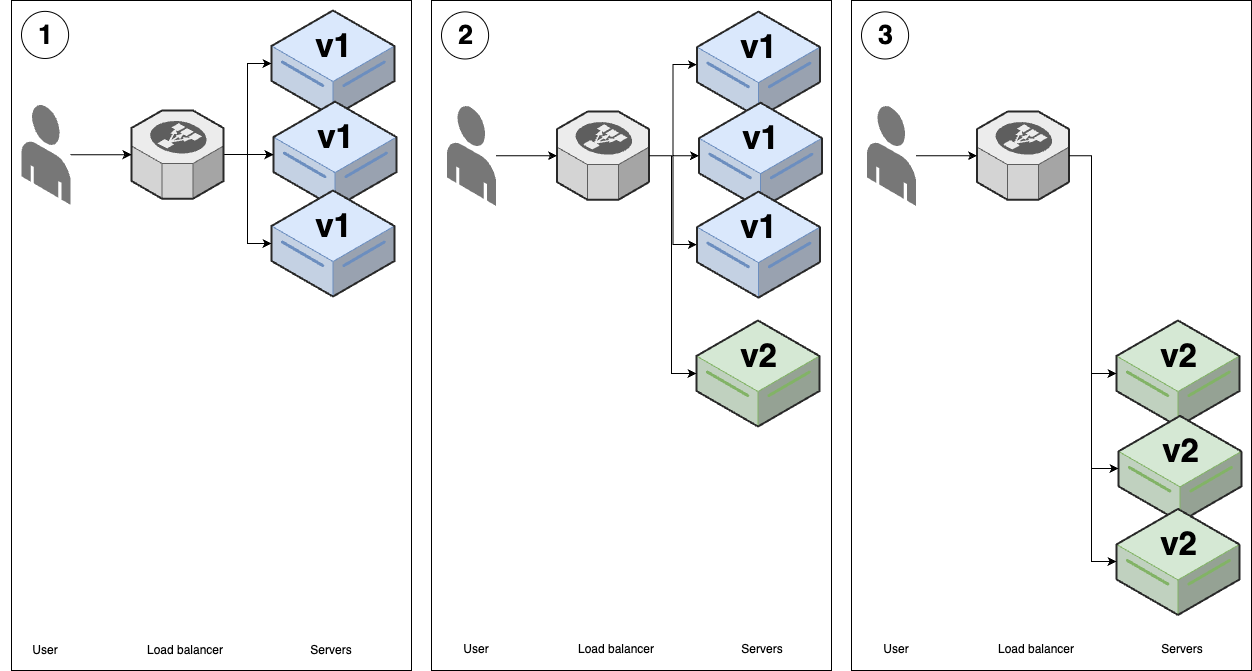

The diagram above was exported from draw.io. Its source (the exported page's mxGraphModel, read from the mxfile embedded in the PNG):
<mxGraphModel dx="1434" dy="795" grid="1" gridSize="10" guides="1" tooltips="1" connect="1" arrows="1" fold="1" page="1" pageScale="1" pageWidth="850" pageHeight="1100" math="0" shadow="0">
  <root>
    <mxCell id="0" />
    <mxCell id="1" parent="0" />
    <mxCell id="LBr9hsCO0pmCrkEfYy0i-32" value="" style="group" parent="1" vertex="1" connectable="0">
      <mxGeometry x="40" y="330" width="400" height="670" as="geometry" />
    </mxCell>
    <mxCell id="LBr9hsCO0pmCrkEfYy0i-30" value="" style="rounded=0;whiteSpace=wrap;html=1;fillColor=none;" parent="LBr9hsCO0pmCrkEfYy0i-32" vertex="1">
      <mxGeometry width="400" height="670" as="geometry" />
    </mxCell>
    <mxCell id="LBr9hsCO0pmCrkEfYy0i-31" value="1" style="ellipse;whiteSpace=wrap;html=1;aspect=fixed;fontSize=27;fontStyle=1;spacing=2;spacingLeft=2;spacingTop=1;" parent="LBr9hsCO0pmCrkEfYy0i-32" vertex="1">
      <mxGeometry x="10" y="10.880877650992955" width="47.103155911446066" height="47.103155911446066" as="geometry" />
    </mxCell>
    <mxCell id="LBr9hsCO0pmCrkEfYy0i-33" value="Servers" style="text;html=1;align=center;verticalAlign=middle;whiteSpace=wrap;rounded=0;" parent="LBr9hsCO0pmCrkEfYy0i-32" vertex="1">
      <mxGeometry x="290" y="634.9994024815934" width="60" height="29.919920213546092" as="geometry" />
    </mxCell>
    <mxCell id="LBr9hsCO0pmCrkEfYy0i-34" value="Load balancer" style="text;html=1;align=center;verticalAlign=middle;whiteSpace=wrap;rounded=0;" parent="LBr9hsCO0pmCrkEfYy0i-32" vertex="1">
      <mxGeometry x="129" y="635" width="90" height="29.92" as="geometry" />
    </mxCell>
    <mxCell id="LBr9hsCO0pmCrkEfYy0i-35" value="User" style="text;html=1;align=center;verticalAlign=middle;whiteSpace=wrap;rounded=0;" parent="LBr9hsCO0pmCrkEfYy0i-32" vertex="1">
      <mxGeometry x="-11.45" y="635" width="90" height="29.92" as="geometry" />
    </mxCell>
    <mxCell id="LBr9hsCO0pmCrkEfYy0i-1" value="&lt;div style=&quot;font-size: 8px;&quot;&gt;&lt;font style=&quot;font-size: 8px;&quot;&gt;&lt;br style=&quot;&quot;&gt;&lt;/font&gt;&lt;/div&gt;v1" style="verticalLabelPosition=middle;html=1;verticalAlign=top;strokeWidth=1;align=center;outlineConnect=0;dashed=0;outlineConnect=0;shape=mxgraph.aws3d.dataServer;strokeColor=#6c8ebf;aspect=fixed;fillColor=#dae8fc;labelPosition=center;fontStyle=1;fontSize=33;" parent="1" vertex="1">
      <mxGeometry x="300" y="340" width="123" height="106" as="geometry" />
    </mxCell>
    <mxCell id="LBr9hsCO0pmCrkEfYy0i-4" value="&lt;div style=&quot;font-size: 8px;&quot;&gt;&lt;font style=&quot;font-size: 8px;&quot;&gt;&lt;br style=&quot;&quot;&gt;&lt;/font&gt;&lt;/div&gt;v1" style="verticalLabelPosition=middle;html=1;verticalAlign=top;strokeWidth=1;align=center;outlineConnect=0;dashed=0;outlineConnect=0;shape=mxgraph.aws3d.dataServer;strokeColor=#6c8ebf;aspect=fixed;fillColor=#dae8fc;labelPosition=center;fontStyle=1;fontSize=33;" parent="1" vertex="1">
      <mxGeometry x="302" y="431.09000000000003" width="123" height="106" as="geometry" />
    </mxCell>
    <mxCell id="LBr9hsCO0pmCrkEfYy0i-5" value="&lt;div style=&quot;font-size: 8px;&quot;&gt;&lt;font style=&quot;font-size: 8px;&quot;&gt;&lt;br style=&quot;&quot;&gt;&lt;/font&gt;&lt;/div&gt;v1" style="verticalLabelPosition=middle;html=1;verticalAlign=top;strokeWidth=1;align=center;outlineConnect=0;dashed=0;outlineConnect=0;shape=mxgraph.aws3d.dataServer;strokeColor=#6c8ebf;aspect=fixed;fillColor=#dae8fc;labelPosition=center;fontStyle=1;fontSize=33;" parent="1" vertex="1">
      <mxGeometry x="300" y="520" width="123" height="106" as="geometry" />
    </mxCell>
    <mxCell id="LBr9hsCO0pmCrkEfYy0i-9" style="edgeStyle=orthogonalEdgeStyle;rounded=0;orthogonalLoop=1;jettySize=auto;html=1;" parent="1" source="LBr9hsCO0pmCrkEfYy0i-6" target="LBr9hsCO0pmCrkEfYy0i-1" edge="1">
      <mxGeometry relative="1" as="geometry" />
    </mxCell>
    <mxCell id="LBr9hsCO0pmCrkEfYy0i-10" style="edgeStyle=orthogonalEdgeStyle;rounded=0;orthogonalLoop=1;jettySize=auto;html=1;" parent="1" source="LBr9hsCO0pmCrkEfYy0i-6" target="LBr9hsCO0pmCrkEfYy0i-4" edge="1">
      <mxGeometry relative="1" as="geometry" />
    </mxCell>
    <mxCell id="LBr9hsCO0pmCrkEfYy0i-11" style="edgeStyle=orthogonalEdgeStyle;rounded=0;orthogonalLoop=1;jettySize=auto;html=1;" parent="1" source="LBr9hsCO0pmCrkEfYy0i-6" target="LBr9hsCO0pmCrkEfYy0i-5" edge="1">
      <mxGeometry relative="1" as="geometry" />
    </mxCell>
    <mxCell id="LBr9hsCO0pmCrkEfYy0i-6" value="" style="verticalLabelPosition=bottom;html=1;verticalAlign=top;strokeWidth=1;align=center;outlineConnect=0;dashed=0;outlineConnect=0;shape=mxgraph.aws3d.elasticLoadBalancing;fillColor=#ECECEC;strokeColor=#5E5E5E;aspect=fixed;" parent="1" vertex="1">
      <mxGeometry x="160" y="440.01" width="92" height="88.17" as="geometry" />
    </mxCell>
    <mxCell id="LBr9hsCO0pmCrkEfYy0i-8" style="edgeStyle=orthogonalEdgeStyle;rounded=0;orthogonalLoop=1;jettySize=auto;html=1;" parent="1" source="LBr9hsCO0pmCrkEfYy0i-7" target="LBr9hsCO0pmCrkEfYy0i-6" edge="1">
      <mxGeometry relative="1" as="geometry" />
    </mxCell>
    <mxCell id="LBr9hsCO0pmCrkEfYy0i-7" value="" style="verticalLabelPosition=bottom;html=1;verticalAlign=top;strokeWidth=1;align=center;outlineConnect=0;dashed=0;outlineConnect=0;shape=mxgraph.aws3d.end_user;strokeColor=none;fillColor=#777777;aspect=fixed;" parent="1" vertex="1">
      <mxGeometry x="50" y="433.86" width="49" height="100.46" as="geometry" />
    </mxCell>
    <mxCell id="LBr9hsCO0pmCrkEfYy0i-36" value="" style="group" parent="1" vertex="1" connectable="0">
      <mxGeometry x="460" y="330" width="400" height="670" as="geometry" />
    </mxCell>
    <mxCell id="LBr9hsCO0pmCrkEfYy0i-37" value="" style="rounded=0;whiteSpace=wrap;html=1;fillColor=none;" parent="LBr9hsCO0pmCrkEfYy0i-36" vertex="1">
      <mxGeometry width="400" height="670" as="geometry" />
    </mxCell>
    <mxCell id="LBr9hsCO0pmCrkEfYy0i-38" value="2" style="ellipse;whiteSpace=wrap;html=1;aspect=fixed;fontSize=27;fontStyle=1;spacing=2;spacingLeft=2;spacingTop=1;" parent="LBr9hsCO0pmCrkEfYy0i-36" vertex="1">
      <mxGeometry x="10" y="11.39091879088325" width="47.103155911446066" height="47.103155911446066" as="geometry" />
    </mxCell>
    <mxCell id="LBr9hsCO0pmCrkEfYy0i-39" value="Servers" style="text;html=1;align=center;verticalAlign=middle;whiteSpace=wrap;rounded=0;" parent="LBr9hsCO0pmCrkEfYy0i-36" vertex="1">
      <mxGeometry x="301.45" y="633.707030722918" width="60" height="31.322416473556064" as="geometry" />
    </mxCell>
    <mxCell id="LBr9hsCO0pmCrkEfYy0i-40" value="Load balancer" style="text;html=1;align=center;verticalAlign=middle;whiteSpace=wrap;rounded=0;" parent="LBr9hsCO0pmCrkEfYy0i-36" vertex="1">
      <mxGeometry x="140.45" y="633.7076562499999" width="90" height="31.3225" as="geometry" />
    </mxCell>
    <mxCell id="LBr9hsCO0pmCrkEfYy0i-41" value="User" style="text;html=1;align=center;verticalAlign=middle;whiteSpace=wrap;rounded=0;" parent="LBr9hsCO0pmCrkEfYy0i-36" vertex="1">
      <mxGeometry y="633.7076562499999" width="90" height="31.3225" as="geometry" />
    </mxCell>
    <mxCell id="uBw3s3g_Egiud1kMh2EL-10" value="&lt;div style=&quot;font-size: 8px;&quot;&gt;&lt;font style=&quot;font-size: 8px;&quot;&gt;&lt;br style=&quot;&quot;&gt;&lt;/font&gt;&lt;/div&gt;v2" style="verticalLabelPosition=middle;html=1;verticalAlign=top;strokeWidth=1;align=center;outlineConnect=0;dashed=0;outlineConnect=0;shape=mxgraph.aws3d.dataServer;strokeColor=#82b366;aspect=fixed;fillColor=#d5e8d4;labelPosition=center;fontStyle=1;fontSize=33;" parent="LBr9hsCO0pmCrkEfYy0i-36" vertex="1">
      <mxGeometry x="265" y="320.00374999999997" width="123" height="106" as="geometry" />
    </mxCell>
    <mxCell id="uBw3s3g_Egiud1kMh2EL-13" value="&lt;div style=&quot;font-size: 8px;&quot;&gt;&lt;font style=&quot;font-size: 8px;&quot;&gt;&lt;br style=&quot;&quot;&gt;&lt;/font&gt;&lt;/div&gt;v1" style="verticalLabelPosition=middle;html=1;verticalAlign=top;strokeWidth=1;align=center;outlineConnect=0;dashed=0;outlineConnect=0;shape=mxgraph.aws3d.dataServer;strokeColor=#6c8ebf;aspect=fixed;fillColor=#dae8fc;labelPosition=center;fontStyle=1;fontSize=33;" parent="1" vertex="1">
      <mxGeometry x="725.5" y="341.1" width="123" height="106" as="geometry" />
    </mxCell>
    <mxCell id="uBw3s3g_Egiud1kMh2EL-14" value="&lt;div style=&quot;font-size: 8px;&quot;&gt;&lt;font style=&quot;font-size: 8px;&quot;&gt;&lt;br style=&quot;&quot;&gt;&lt;/font&gt;&lt;/div&gt;v1" style="verticalLabelPosition=middle;html=1;verticalAlign=top;strokeWidth=1;align=center;outlineConnect=0;dashed=0;outlineConnect=0;shape=mxgraph.aws3d.dataServer;strokeColor=#6c8ebf;aspect=fixed;fillColor=#dae8fc;labelPosition=center;fontStyle=1;fontSize=33;" parent="1" vertex="1">
      <mxGeometry x="727.5" y="432.19000000000005" width="123" height="106" as="geometry" />
    </mxCell>
    <mxCell id="uBw3s3g_Egiud1kMh2EL-15" value="&lt;div style=&quot;font-size: 8px;&quot;&gt;&lt;font style=&quot;font-size: 8px;&quot;&gt;&lt;br style=&quot;&quot;&gt;&lt;/font&gt;&lt;/div&gt;v1" style="verticalLabelPosition=middle;html=1;verticalAlign=top;strokeWidth=1;align=center;outlineConnect=0;dashed=0;outlineConnect=0;shape=mxgraph.aws3d.dataServer;strokeColor=#6c8ebf;aspect=fixed;fillColor=#dae8fc;labelPosition=center;fontStyle=1;fontSize=33;" parent="1" vertex="1">
      <mxGeometry x="725.5" y="521.1" width="123" height="106" as="geometry" />
    </mxCell>
    <mxCell id="uBw3s3g_Egiud1kMh2EL-16" style="edgeStyle=orthogonalEdgeStyle;rounded=0;orthogonalLoop=1;jettySize=auto;html=1;" parent="1" source="uBw3s3g_Egiud1kMh2EL-19" target="uBw3s3g_Egiud1kMh2EL-13" edge="1">
      <mxGeometry relative="1" as="geometry" />
    </mxCell>
    <mxCell id="uBw3s3g_Egiud1kMh2EL-17" style="edgeStyle=orthogonalEdgeStyle;rounded=0;orthogonalLoop=1;jettySize=auto;html=1;" parent="1" source="uBw3s3g_Egiud1kMh2EL-19" target="uBw3s3g_Egiud1kMh2EL-14" edge="1">
      <mxGeometry relative="1" as="geometry" />
    </mxCell>
    <mxCell id="uBw3s3g_Egiud1kMh2EL-18" style="edgeStyle=orthogonalEdgeStyle;rounded=0;orthogonalLoop=1;jettySize=auto;html=1;" parent="1" source="uBw3s3g_Egiud1kMh2EL-19" target="uBw3s3g_Egiud1kMh2EL-15" edge="1">
      <mxGeometry relative="1" as="geometry" />
    </mxCell>
    <mxCell id="uBw3s3g_Egiud1kMh2EL-19" value="" style="verticalLabelPosition=bottom;html=1;verticalAlign=top;strokeWidth=1;align=center;outlineConnect=0;dashed=0;outlineConnect=0;shape=mxgraph.aws3d.elasticLoadBalancing;fillColor=#ECECEC;strokeColor=#5E5E5E;aspect=fixed;" parent="1" vertex="1">
      <mxGeometry x="585.5" y="441.11" width="92" height="88.17" as="geometry" />
    </mxCell>
    <mxCell id="uBw3s3g_Egiud1kMh2EL-20" style="edgeStyle=orthogonalEdgeStyle;rounded=0;orthogonalLoop=1;jettySize=auto;html=1;" parent="1" source="uBw3s3g_Egiud1kMh2EL-21" target="uBw3s3g_Egiud1kMh2EL-19" edge="1">
      <mxGeometry relative="1" as="geometry" />
    </mxCell>
    <mxCell id="uBw3s3g_Egiud1kMh2EL-21" value="" style="verticalLabelPosition=bottom;html=1;verticalAlign=top;strokeWidth=1;align=center;outlineConnect=0;dashed=0;outlineConnect=0;shape=mxgraph.aws3d.end_user;strokeColor=none;fillColor=#777777;aspect=fixed;" parent="1" vertex="1">
      <mxGeometry x="475.5" y="434.96000000000004" width="49" height="100.46" as="geometry" />
    </mxCell>
    <mxCell id="uBw3s3g_Egiud1kMh2EL-23" style="edgeStyle=orthogonalEdgeStyle;rounded=0;orthogonalLoop=1;jettySize=auto;html=1;" parent="1" source="uBw3s3g_Egiud1kMh2EL-19" target="uBw3s3g_Egiud1kMh2EL-10" edge="1">
      <mxGeometry relative="1" as="geometry">
        <mxPoint x="679.5" y="485.2011173184359" as="sourcePoint" />
        <mxPoint x="727" y="703" as="targetPoint" />
        <Array as="points">
          <mxPoint x="700" y="485" />
          <mxPoint x="700" y="703" />
        </Array>
      </mxGeometry>
    </mxCell>
    <mxCell id="uBw3s3g_Egiud1kMh2EL-26" value="" style="group" parent="1" vertex="1" connectable="0">
      <mxGeometry x="880" y="330" width="400" height="670" as="geometry" />
    </mxCell>
    <mxCell id="uBw3s3g_Egiud1kMh2EL-27" value="" style="rounded=0;whiteSpace=wrap;html=1;fillColor=none;" parent="uBw3s3g_Egiud1kMh2EL-26" vertex="1">
      <mxGeometry width="400" height="670" as="geometry" />
    </mxCell>
    <mxCell id="uBw3s3g_Egiud1kMh2EL-28" value="3" style="ellipse;whiteSpace=wrap;html=1;aspect=fixed;fontSize=27;fontStyle=1;spacing=2;spacingLeft=2;spacingTop=1;" parent="uBw3s3g_Egiud1kMh2EL-26" vertex="1">
      <mxGeometry x="10" y="11.39091879088325" width="47.103155911446066" height="47.103155911446066" as="geometry" />
    </mxCell>
    <mxCell id="uBw3s3g_Egiud1kMh2EL-29" value="Servers" style="text;html=1;align=center;verticalAlign=middle;whiteSpace=wrap;rounded=0;" parent="uBw3s3g_Egiud1kMh2EL-26" vertex="1">
      <mxGeometry x="301.45" y="633.707030722918" width="60" height="31.322416473556064" as="geometry" />
    </mxCell>
    <mxCell id="uBw3s3g_Egiud1kMh2EL-30" value="Load balancer" style="text;html=1;align=center;verticalAlign=middle;whiteSpace=wrap;rounded=0;" parent="uBw3s3g_Egiud1kMh2EL-26" vertex="1">
      <mxGeometry x="140.45" y="633.7076562499999" width="90" height="31.3225" as="geometry" />
    </mxCell>
    <mxCell id="uBw3s3g_Egiud1kMh2EL-31" value="User" style="text;html=1;align=center;verticalAlign=middle;whiteSpace=wrap;rounded=0;" parent="uBw3s3g_Egiud1kMh2EL-26" vertex="1">
      <mxGeometry y="633.7076562499999" width="90" height="31.3225" as="geometry" />
    </mxCell>
    <mxCell id="uBw3s3g_Egiud1kMh2EL-32" value="&lt;div style=&quot;font-size: 8px;&quot;&gt;&lt;font style=&quot;font-size: 8px;&quot;&gt;&lt;br style=&quot;&quot;&gt;&lt;/font&gt;&lt;/div&gt;v2" style="verticalLabelPosition=middle;html=1;verticalAlign=top;strokeWidth=1;align=center;outlineConnect=0;dashed=0;outlineConnect=0;shape=mxgraph.aws3d.dataServer;strokeColor=#82b366;aspect=fixed;fillColor=#d5e8d4;labelPosition=center;fontStyle=1;fontSize=33;" parent="uBw3s3g_Egiud1kMh2EL-26" vertex="1">
      <mxGeometry x="265" y="320.00374999999997" width="123" height="106" as="geometry" />
    </mxCell>
    <mxCell id="uBw3s3g_Egiud1kMh2EL-33" value="&lt;div style=&quot;font-size: 8px;&quot;&gt;&lt;font style=&quot;font-size: 8px;&quot;&gt;&lt;br style=&quot;&quot;&gt;&lt;/font&gt;&lt;/div&gt;v2" style="verticalLabelPosition=middle;html=1;verticalAlign=top;strokeWidth=1;align=center;outlineConnect=0;dashed=0;outlineConnect=0;shape=mxgraph.aws3d.dataServer;strokeColor=#82b366;aspect=fixed;fillColor=#d5e8d4;labelPosition=center;fontStyle=1;fontSize=33;" parent="uBw3s3g_Egiud1kMh2EL-26" vertex="1">
      <mxGeometry x="267" y="415.36359375000006" width="123" height="106" as="geometry" />
    </mxCell>
    <mxCell id="uBw3s3g_Egiud1kMh2EL-34" value="&lt;div style=&quot;font-size: 8px;&quot;&gt;&lt;font style=&quot;font-size: 8px;&quot;&gt;&lt;br style=&quot;&quot;&gt;&lt;/font&gt;&lt;/div&gt;v2" style="verticalLabelPosition=middle;html=1;verticalAlign=top;strokeWidth=1;align=center;outlineConnect=0;dashed=0;outlineConnect=0;shape=mxgraph.aws3d.dataServer;strokeColor=#82b366;aspect=fixed;fillColor=#d5e8d4;labelPosition=center;fontStyle=1;fontSize=33;" parent="uBw3s3g_Egiud1kMh2EL-26" vertex="1">
      <mxGeometry x="265" y="508.44124999999997" width="123" height="106" as="geometry" />
    </mxCell>
    <mxCell id="uBw3s3g_Egiud1kMh2EL-41" style="edgeStyle=orthogonalEdgeStyle;rounded=0;orthogonalLoop=1;jettySize=auto;html=1;" parent="1" source="uBw3s3g_Egiud1kMh2EL-43" target="uBw3s3g_Egiud1kMh2EL-33" edge="1">
      <mxGeometry relative="1" as="geometry">
        <Array as="points">
          <mxPoint x="1120" y="485" />
          <mxPoint x="1120" y="798" />
        </Array>
      </mxGeometry>
    </mxCell>
    <mxCell id="uBw3s3g_Egiud1kMh2EL-42" style="edgeStyle=orthogonalEdgeStyle;rounded=0;orthogonalLoop=1;jettySize=auto;html=1;" parent="1" source="uBw3s3g_Egiud1kMh2EL-43" target="uBw3s3g_Egiud1kMh2EL-34" edge="1">
      <mxGeometry relative="1" as="geometry">
        <Array as="points">
          <mxPoint x="1120" y="485" />
          <mxPoint x="1120" y="891" />
        </Array>
      </mxGeometry>
    </mxCell>
    <mxCell id="uBw3s3g_Egiud1kMh2EL-43" value="" style="verticalLabelPosition=bottom;html=1;verticalAlign=top;strokeWidth=1;align=center;outlineConnect=0;dashed=0;outlineConnect=0;shape=mxgraph.aws3d.elasticLoadBalancing;fillColor=#ECECEC;strokeColor=#5E5E5E;aspect=fixed;" parent="1" vertex="1">
      <mxGeometry x="1005.5" y="441.11" width="92" height="88.17" as="geometry" />
    </mxCell>
    <mxCell id="uBw3s3g_Egiud1kMh2EL-44" style="edgeStyle=orthogonalEdgeStyle;rounded=0;orthogonalLoop=1;jettySize=auto;html=1;" parent="1" source="uBw3s3g_Egiud1kMh2EL-45" target="uBw3s3g_Egiud1kMh2EL-43" edge="1">
      <mxGeometry relative="1" as="geometry" />
    </mxCell>
    <mxCell id="uBw3s3g_Egiud1kMh2EL-45" value="" style="verticalLabelPosition=bottom;html=1;verticalAlign=top;strokeWidth=1;align=center;outlineConnect=0;dashed=0;outlineConnect=0;shape=mxgraph.aws3d.end_user;strokeColor=none;fillColor=#777777;aspect=fixed;" parent="1" vertex="1">
      <mxGeometry x="895.5" y="434.96000000000004" width="49" height="100.46" as="geometry" />
    </mxCell>
    <mxCell id="uBw3s3g_Egiud1kMh2EL-46" style="edgeStyle=orthogonalEdgeStyle;rounded=0;orthogonalLoop=1;jettySize=auto;html=1;" parent="1" source="uBw3s3g_Egiud1kMh2EL-43" target="uBw3s3g_Egiud1kMh2EL-32" edge="1">
      <mxGeometry relative="1" as="geometry">
        <mxPoint x="1099.5" y="485.2011173184359" as="sourcePoint" />
        <mxPoint x="1147" y="703" as="targetPoint" />
        <Array as="points">
          <mxPoint x="1120" y="485" />
          <mxPoint x="1120" y="703" />
        </Array>
      </mxGeometry>
    </mxCell>
  </root>
</mxGraphModel>